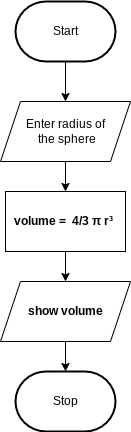

The diagram above was exported from draw.io. Its source (the exported page's mxGraphModel, read from the mxfile embedded in the PNG):
<mxGraphModel dx="202" dy="188" grid="1" gridSize="10" guides="1" tooltips="1" connect="1" arrows="1" fold="1" page="1" pageScale="1" pageWidth="850" pageHeight="1100" math="0" shadow="0">
  <root>
    <mxCell id="0" />
    <mxCell id="1" parent="0" />
    <mxCell id="7" style="edgeStyle=none;html=1;fontSize=12;fontColor=#FFFFFF;" edge="1" parent="1" source="2" target="4">
      <mxGeometry relative="1" as="geometry" />
    </mxCell>
    <mxCell id="2" value="Start" style="strokeWidth=2;html=1;shape=mxgraph.flowchart.terminator;whiteSpace=wrap;" parent="1" vertex="1">
      <mxGeometry x="200" y="160" width="100" height="60" as="geometry" />
    </mxCell>
    <mxCell id="3" value="Stop" style="strokeWidth=2;html=1;shape=mxgraph.flowchart.terminator;whiteSpace=wrap;" parent="1" vertex="1">
      <mxGeometry x="200" y="530" width="100" height="60" as="geometry" />
    </mxCell>
    <mxCell id="8" style="edgeStyle=none;html=1;exitX=0.5;exitY=1;exitDx=0;exitDy=0;entryX=0.5;entryY=0;entryDx=0;entryDy=0;fontSize=12;fontColor=#FFFFFF;" edge="1" parent="1" source="4" target="5">
      <mxGeometry relative="1" as="geometry" />
    </mxCell>
    <mxCell id="4" value="&lt;font style=&quot;font-size: 12px;&quot;&gt;Enter radius of&lt;br&gt;&amp;nbsp;the sphere&lt;/font&gt;" style="shape=parallelogram;perimeter=parallelogramPerimeter;whiteSpace=wrap;html=1;fixedSize=1;" vertex="1" parent="1">
      <mxGeometry x="185" y="260" width="130" height="60" as="geometry" />
    </mxCell>
    <mxCell id="9" style="edgeStyle=none;html=1;exitX=0.5;exitY=1;exitDx=0;exitDy=0;entryX=0.5;entryY=0;entryDx=0;entryDy=0;fontSize=12;fontColor=#FFFFFF;" edge="1" parent="1" source="5" target="6">
      <mxGeometry relative="1" as="geometry" />
    </mxCell>
    <mxCell id="5" value="&lt;b&gt;&lt;span style=&quot;font-size: 12px;&quot;&gt;volume &lt;/span&gt;&lt;font style=&quot;font-size: 12px;&quot;&gt;&lt;span style=&quot;font-family: arial, sans-serif; text-align: start;&quot;&gt;=&amp;nbsp; 4/3 π r³&lt;/span&gt;&amp;nbsp;&lt;/font&gt;&lt;/b&gt;" style="rounded=0;whiteSpace=wrap;html=1;fontSize=10;" vertex="1" parent="1">
      <mxGeometry x="190" y="350" width="120" height="60" as="geometry" />
    </mxCell>
    <mxCell id="10" style="edgeStyle=none;html=1;exitX=0.5;exitY=1;exitDx=0;exitDy=0;fontSize=12;fontColor=#FFFFFF;" edge="1" parent="1" source="6" target="3">
      <mxGeometry relative="1" as="geometry" />
    </mxCell>
    <mxCell id="6" value="&lt;font color=&quot;#000000&quot; style=&quot;font-size: 12px;&quot;&gt;&lt;b style=&quot;&quot;&gt;show volume&lt;/b&gt;&lt;/font&gt;" style="shape=parallelogram;perimeter=parallelogramPerimeter;whiteSpace=wrap;html=1;fixedSize=1;labelBackgroundColor=none;fontSize=9;fontColor=#FFFFFF;" vertex="1" parent="1">
      <mxGeometry x="185" y="440" width="130" height="60" as="geometry" />
    </mxCell>
  </root>
</mxGraphModel>